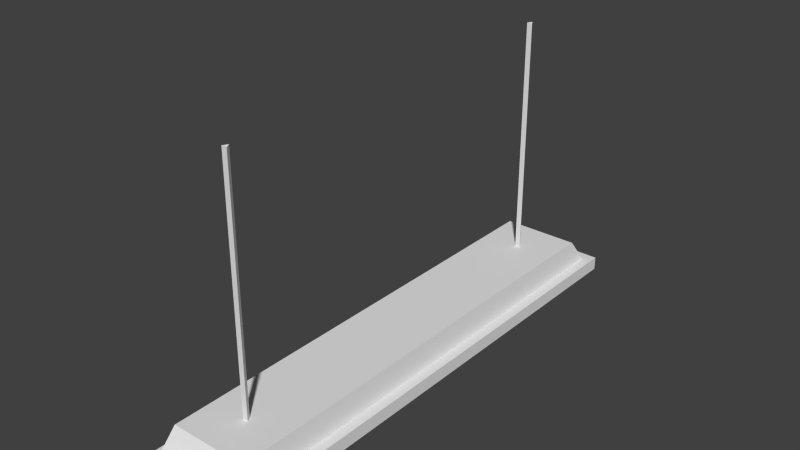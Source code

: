 # Source: Hanging_Lights.blend  (saved by Blender 2.72.0; exported with 4.5.12 LTS)
import bpy
from mathutils import Matrix  # noqa: F401  (used for matrix-valued properties, if any)

bpy.ops.wm.read_factory_settings(use_empty=True)
scene = bpy.context.scene
scene.name = 'Scene'

# ---- collections
col_collection_1 = bpy.data.collections.new('Collection 1'); scene.collection.children.link(col_collection_1)

# ---- materials (node trees are filled in below, after node groups)
mat_material = bpy.data.materials.new('Material')
mat_material.alpha_threshold = 0.0
mat_material.use_transparent_shadow = False
mat_material.roughness = 0.5
mat_material.line_color = (0.0, 0.0, 0.0, 1.0)

# ---- material node trees

# ---- world
world_world = bpy.data.worlds.new('World'); scene.world = world_world
world_world.color = (0.05088, 0.05088, 0.05088)
world_world.use_sun_shadow = False
world_world.sun_shadow_jitter_overblur = 0.0
world_world.cycles.sampling_method = 'MANUAL'
world_world.cycles.sample_map_resolution = 256

# ---- meshes
me_cylinder_003 = bpy.data.meshes.new('Cylinder.003')
me_cylinder_003.from_pydata([(0.0, 0.05, -1.0), (0.0, 0.05, 1.0), (0.0433, -0.025, -1.0), (0.0433, -0.025, 1.0), (-0.0433, -0.025, -1.0), (-0.0433, -0.025, 1.0)], [], [(0, 1, 3, 2), (2, 3, 5, 4), (4, 5, 1, 0)])
me_cylinder_003.use_remesh_preserve_volume = False
me_cylinder_003.use_remesh_preserve_attributes = False
me_cylinder_003.use_mirror_vertex_groups = False
me_cylinder_003.update()
me_cylinder = bpy.data.meshes.new('Cylinder')
me_cylinder.from_pydata([(0.0, 0.1, -1.0), (0.0, 0.1, 1.0), (0.07071, 0.07071, -1.0), (0.07071, 0.07071, 1.0), (0.1, -4.371e-09, -1.0), (0.1, -4.371e-09, 1.0), (0.07071, -0.07071, -1.0), (0.07071, -0.07071, 1.0), (-8.742e-09, -0.1, -1.0), (-8.742e-09, -0.1, 1.0), (-0.07071, -0.07071, -1.0), (-0.07071, -0.07071, 1.0), (-0.1, 1.192e-09, -1.0), (-0.1, 1.192e-09, 1.0), (-0.07071, 0.07071, -1.0), (-0.07071, 0.07071, 1.0)], [], [(0, 1, 3, 2), (2, 3, 5, 4), (4, 5, 7, 6), (6, 7, 9, 8), (8, 9, 11, 10), (10, 11, 13, 12), (12, 13, 15, 14), (14, 15, 1, 0)])
me_cylinder.use_remesh_preserve_volume = False
me_cylinder.use_remesh_preserve_attributes = False
me_cylinder.use_mirror_vertex_groups = False
me_cylinder.update()
me_cube = bpy.data.meshes.new('Cube')
me_cube.from_pydata([(0.8331, 4.156, -0.1067), (0.8331, -4.156, -0.1067), (-0.8331, -4.156, -0.1067), (-0.8331, 4.156, -0.1067), (0.8331, 4.156, 0.1067), (0.8331, -4.156, 0.1067), (-0.8331, -4.156, 0.1067), (-0.8331, 4.156, 0.1067), (0.6721, 3.995, 0.1067), (0.6721, -3.995, 0.1067), (-0.6721, 3.995, 0.1067), (-0.6721, -3.995, 0.1067), (0.6226, 3.701, 0.5047), (0.6226, -3.701, 0.5047), (-0.6226, 3.701, 0.5047), (-0.6226, -3.701, 0.5047), (0.6466, 3.97, -0.1067), (0.6466, -3.97, -0.1067), (-0.6466, 3.97, -0.1067), (-0.6466, -3.97, -0.1067), (0.6466, 3.97, 0.1165), (0.6466, -3.97, 0.1165), (-0.6466, 3.97, 0.1165), (-0.6466, -3.97, 0.1165)], [], [(19, 18, 22, 23), (10, 11, 15, 14), (0, 4, 5, 1), (1, 5, 6, 2), (2, 6, 7, 3), (4, 0, 3, 7), (8, 9, 5, 4), (10, 8, 4, 7), (9, 11, 6, 5), (11, 10, 7, 6), (12, 14, 15, 13), (11, 9, 13, 15), (8, 10, 14, 12), (9, 8, 12, 13), (17, 16, 0, 1), (16, 18, 3, 0), (19, 17, 1, 2), (18, 19, 2, 3), (20, 21, 23, 22), (17, 19, 23, 21), (18, 16, 20, 22), (16, 17, 21, 20)])
_uv = me_cube.uv_layers.new(name='UVMap')
_uv.uv.foreach_set('vector', [0.9683, 0.003085, 0.9683, 0.8194, 0.9457, 0.8194, 0.9457, 0.003085, 0.8437, 0.8247, 0.8437, 0.003085, 0.8842, 0.03336, 0.8842, 0.7944, 0.9119, 0.8578, 0.8903, 0.8578, 0.8903, 0.003085, 0.9119, 0.003085, 0.5494, 0.9969, 0.5278, 0.9969, 0.5278, 0.8256, 0.5494, 0.8256, 0.9396, 0.8578, 0.918, 0.8578, 0.918, 0.003085, 0.9396, 0.003085, 0.7577, 0.7703, 0.7793, 0.7703, 0.7793, 0.9416, 0.7577, 0.9416, 0.3692, 0.01963, 0.3692, 0.8412, 0.3529, 0.8578, 0.3529, 0.003085, 0.1943, 0.8412, 0.3305, 0.8412, 0.3468, 0.8578, 0.1779, 0.8578, 0.3692, 0.8412, 0.5054, 0.8412, 0.5217, 0.8578, 0.3529, 0.8578, 0.1943, 0.01963, 0.1943, 0.8412, 0.1779, 0.8578, 0.1779, 0.003085, 0.6649, 0.003085, 0.7911, 0.003085, 0.7911, 0.7641, 0.6649, 0.7641, 0.7516, 0.7703, 0.7516, 0.9085, 0.7113, 0.9034, 0.7113, 0.7754, 0.7052, 0.7703, 0.7052, 0.9085, 0.6649, 0.9034, 0.6649, 0.7754, 0.8376, 0.003085, 0.8376, 0.8247, 0.7971, 0.7944, 0.7971, 0.03336, 0.153, 0.8386, 0.153, 0.02226, 0.1719, 0.003085, 0.1719, 0.8578, 0.153, 0.02226, 0.02193, 0.02226, 0.00304, 0.003085, 0.1719, 0.003085, 0.02193, 0.8386, 0.153, 0.8386, 0.1719, 0.8578, 0.00304, 0.8578, 0.02193, 0.02226, 0.02193, 0.8386, 0.00304, 0.8578, 0.00304, 0.003085, 0.6588, 0.003085, 0.6588, 0.8194, 0.5278, 0.8194, 0.5278, 0.003085, 0.5555, 0.9586, 0.5555, 0.8256, 0.5781, 0.8256, 0.5781, 0.9586, 0.5842, 0.9586, 0.5842, 0.8256, 0.6068, 0.8256, 0.6068, 0.9586, 0.997, 0.003085, 0.997, 0.8194, 0.9744, 0.8194, 0.9744, 0.003085])
me_cube.materials.append(mat_material)
me_cube.use_remesh_preserve_volume = False
me_cube.use_remesh_preserve_attributes = False
me_cube.use_mirror_vertex_groups = False
me_cube.update()
me_cylinder_001 = bpy.data.meshes.new('Cylinder.001')
me_cylinder_001.from_pydata([(0.0, 0.1, -1.0), (0.0, 0.1, 1.0), (0.07071, 0.07071, -1.0), (0.07071, 0.07071, 1.0), (0.1, -4.371e-09, -1.0), (0.1, -4.371e-09, 1.0), (0.07071, -0.07071, -1.0), (0.07071, -0.07071, 1.0), (-8.742e-09, -0.1, -1.0), (-8.742e-09, -0.1, 1.0), (-0.07071, -0.07071, -1.0), (-0.07071, -0.07071, 1.0), (-0.1, 1.192e-09, -1.0), (-0.1, 1.192e-09, 1.0), (-0.07071, 0.07071, -1.0), (-0.07071, 0.07071, 1.0)], [], [(0, 1, 3, 2), (2, 3, 5, 4), (4, 5, 7, 6), (6, 7, 9, 8), (8, 9, 11, 10), (10, 11, 13, 12), (12, 13, 15, 14), (14, 15, 1, 0)])
me_cylinder_001.use_remesh_preserve_volume = False
me_cylinder_001.use_remesh_preserve_attributes = False
me_cylinder_001.use_mirror_vertex_groups = False
me_cylinder_001.update()
me_cylinder_002 = bpy.data.meshes.new('Cylinder.002')
me_cylinder_002.from_pydata([(0.0, 0.1, -1.0), (0.0, 0.1, 1.0), (0.07071, 0.07071, -1.0), (0.07071, 0.07071, 1.0), (0.1, -4.371e-09, -1.0), (0.1, -4.371e-09, 1.0), (0.07071, -0.07071, -1.0), (0.07071, -0.07071, 1.0), (-8.742e-09, -0.1, -1.0), (-8.742e-09, -0.1, 1.0), (-0.07071, -0.07071, -1.0), (-0.07071, -0.07071, 1.0), (-0.1, 1.192e-09, -1.0), (-0.1, 1.192e-09, 1.0), (-0.07071, 0.07071, -1.0), (-0.07071, 0.07071, 1.0)], [], [(0, 1, 3, 2), (2, 3, 5, 4), (4, 5, 7, 6), (6, 7, 9, 8), (8, 9, 11, 10), (10, 11, 13, 12), (12, 13, 15, 14), (14, 15, 1, 0)])
me_cylinder_002.use_remesh_preserve_volume = False
me_cylinder_002.use_remesh_preserve_attributes = False
me_cylinder_002.use_mirror_vertex_groups = False
me_cylinder_002.update()
me_cylinder_004 = bpy.data.meshes.new('Cylinder.004')
me_cylinder_004.from_pydata([(0.0, 0.05, -1.0), (0.0, 0.05, 1.0), (0.0433, -0.025, -1.0), (0.0433, -0.025, 1.0), (-0.0433, -0.025, -1.0), (-0.0433, -0.025, 1.0)], [], [(0, 1, 3, 2), (2, 3, 5, 4), (4, 5, 1, 0)])
me_cylinder_004.use_remesh_preserve_volume = False
me_cylinder_004.use_remesh_preserve_attributes = False
me_cylinder_004.use_mirror_vertex_groups = False
me_cylinder_004.update()

# ---- objects
ob_cylinder_003 = bpy.data.objects.new('Cylinder.003', me_cylinder_003)
ob_cylinder = bpy.data.objects.new('Cylinder', me_cylinder)
ob_cube = bpy.data.objects.new('Cube', me_cube)
ob_cylinder_001 = bpy.data.objects.new('Cylinder.001', me_cylinder_001)
ob_cylinder_002 = bpy.data.objects.new('Cylinder.002', me_cylinder_002)
ob_cylinder_004 = bpy.data.objects.new('Cylinder.004', me_cylinder_004)

# ---- transforms, parenting, visibility, modifiers, constraints
ob_cylinder_003.location = (0.0, 3.044, 2.383)
ob_cylinder_003.scale = (1.0, 1.0, 1.901)
ob_cylinder_003.lineart.crease_threshold = 0.0
ob_cylinder.location = (0.0, 0.0, 0.0)
ob_cylinder.rotation_euler = (1.571, 0.0, 0.0)
ob_cylinder.scale = (1.0, 1.0, 4.021)
ob_cylinder.lineart.crease_threshold = 0.0
ob_cube.location = (0.0, 0.0, 0.0)
ob_cube.lock_rotations_4d = False
ob_cube.empty_display_type = 'ARROWS'
ob_cube.lineart.crease_threshold = 0.0
ob_cylinder_001.location = (-0.3732, 0.0, 0.0)
ob_cylinder_001.rotation_euler = (1.571, 0.0, 0.0)
ob_cylinder_001.scale = (1.0, 1.0, 4.021)
ob_cylinder_001.lineart.crease_threshold = 0.0
ob_cylinder_002.location = (0.3654, 0.0, 0.0)
ob_cylinder_002.rotation_euler = (1.571, 0.0, 0.0)
ob_cylinder_002.scale = (1.0, 1.0, 4.021)
ob_cylinder_002.lineart.crease_threshold = 0.0
ob_cylinder_004.location = (0.0, -3.044, 2.383)
ob_cylinder_004.scale = (1.0, 1.0, 1.901)
ob_cylinder_004.lineart.crease_threshold = 0.0

# ---- collection membership
col_collection_1.objects.link(ob_cylinder_003)
col_collection_1.objects.link(ob_cylinder)
col_collection_1.objects.link(ob_cube)
col_collection_1.objects.link(ob_cylinder_001)
col_collection_1.objects.link(ob_cylinder_002)
col_collection_1.objects.link(ob_cylinder_004)

# ---- scene / render settings (as saved in the file)
scene.frame_start = 1; scene.frame_end = 250; scene.frame_set(1)
scene.render.engine = 'BLENDER_EEVEE_NEXT'
scene.render.resolution_percentage = 50
scene.render.dither_intensity = 0.0
scene.cycles.use_denoising = False
scene.cycles.samples = 10
scene.cycles.sampling_pattern = 'TABULATED_SOBOL'
scene.cycles.light_sampling_threshold = 0.0
scene.cycles.use_adaptive_sampling = False
scene.cycles.use_light_tree = False
scene.cycles.blur_glossy = 0.0
scene.cycles.pixel_filter_type = 'GAUSSIAN'
scene.cycles.sample_clamp_indirect = 0.0
scene.view_settings.view_transform = 'Standard'
bpy.context.view_layer.update()

# ---- added for rendering (the .blend has no active camera and no usable light): camera, sun
cam_auto = bpy.data.cameras.new('AutoCamera')
cam_auto.lens = 50.0
cam_auto.sensor_width = 36.0
cam_auto.clip_end = 1000.0
ob_auto_camera = bpy.data.objects.new('AutoCamera', cam_auto)
scene.collection.objects.link(ob_auto_camera)
ob_auto_camera.location = (8.83285, -10.5994, 9.15472)
ob_auto_camera.rotation_euler = (1.09748, -7.21219e-08, 0.694738)
scene.camera = ob_auto_camera
light_auto_sun = bpy.data.lights.new('AutoSun', 'SUN')
light_auto_sun.energy = 3.0
light_auto_sun.angle = 0.0523599
ob_auto_sun = bpy.data.objects.new('AutoSun', light_auto_sun)
scene.collection.objects.link(ob_auto_sun)
ob_auto_sun.rotation_euler = (0.872665, 0.174533, 0.523599)
bpy.context.view_layer.update()

